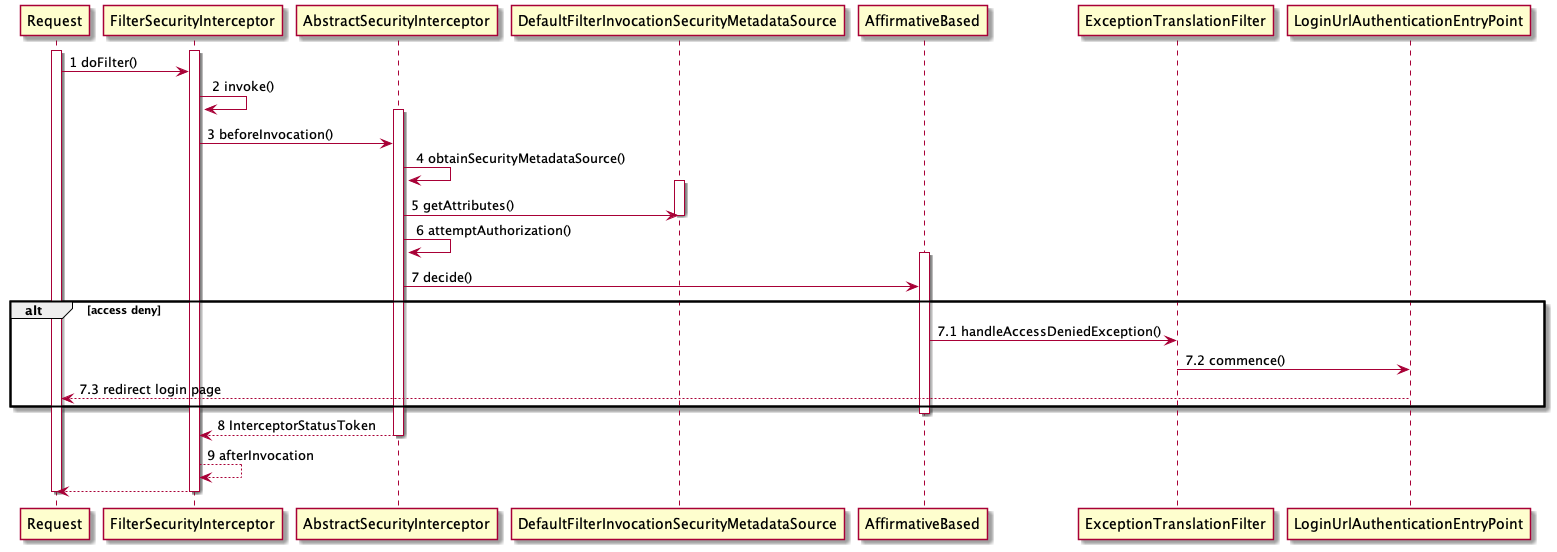

The diagram above was rendered by PlantUML. Its source (embedded in the PNG):
@startuml
participant "Request" as ACTOR
participant "FilterSecurityInterceptor" as FSI
participant "AbstractSecurityInterceptor" as ASI
participant "DefaultFilterInvocationSecurityMetadataSource" as DFISMS
participant "AffirmativeBased" as AB

participant "ExceptionTranslationFilter" as ETF
participant "LoginUrlAuthenticationEntryPoint" as LUAEP

activate ACTOR
activate FSI
ACTOR -> FSI:   1 doFilter()
FSI -> FSI:     2 invoke()
activate ASI
FSI -> ASI:     3 beforeInvocation()

ASI -> ASI:     4 obtainSecurityMetadataSource()
activate DFISMS
ASI -> DFISMS:  5 getAttributes()
deactivate DFISMS
ASI -> ASI:     6 attemptAuthorization()
activate AB
ASI -> AB:      7 decide()

alt     access deny
AB -> ETF:      7.1 handleAccessDeniedException()
ETF -> LUAEP:   7.2 commence()
LUAEP --> ACTOR:7.3 redirect login page
end

deactivate AB
ASI --> FSI:    8 InterceptorStatusToken
deactivate ASI
FSI --> FSI:    9 afterInvocation
FSI --> ACTOR
deactivate FSI

deactivate ACTOR
@enduml